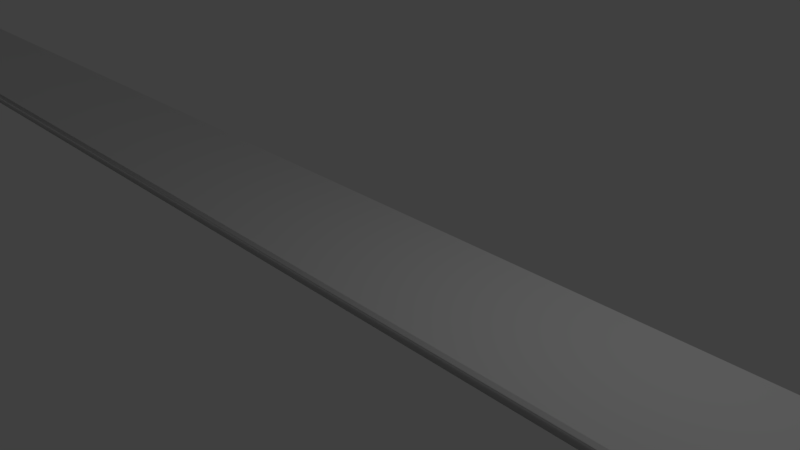 # Source: ski.blend  (saved by Blender 2.78.0; exported with 4.5.12 LTS)
import bpy
from mathutils import Matrix  # noqa: F401  (used for matrix-valued properties, if any)

bpy.ops.wm.read_factory_settings(use_empty=True)
scene = bpy.context.scene
scene.name = 'Scene'

# ---- collections
col_collection_1 = bpy.data.collections.new('Collection 1'); scene.collection.children.link(col_collection_1)

# ---- world
world_world = bpy.data.worlds.new('World'); scene.world = world_world
world_world.color = (0.05088, 0.05088, 0.05088)
world_world.use_sun_shadow = False
world_world.sun_shadow_jitter_overblur = 0.0
world_world.cycles.sampling_method = 'MANUAL'

# ---- cameras
cam_camera = bpy.data.cameras.new('Camera')
cam_camera.clip_end = 100.0
cam_camera.lens = 35.0
cam_camera.sensor_width = 32.0
cam_camera.sensor_height = 18.0
cam_camera.ortho_scale = 7.314
cam_camera.dof.focus_distance = 0.0
cam_camera.dof.aperture_fstop = 128.0

# ---- lights
light_lamp = bpy.data.lights.new('Lamp', 'POINT')
light_lamp.transmission_factor = 0.0
light_lamp.cutoff_distance = 30.0
light_lamp.energy = 100.0
light_lamp.shadow_buffer_clip_start = 1.001
light_lamp.shadow_soft_size = 0.1
light_lamp.shadow_maximum_resolution = 0.006
light_lamp.use_absolute_resolution = True

# ---- meshes
me_cube = bpy.data.meshes.new('Cube')
me_cube.from_pydata([(1.125, 1.0, -1.0), (1.125, -1.0, -1.0), (-0.8721, -0.2762, -10.35), (-0.8721, 0.2762, -10.35), (1.125, 1.0, 1.0), (1.125, -1.0, 1.0), (-0.8732, -0.2762, -9.854), (-0.8732, 0.2762, -9.854), (-0.8361, 0.92, -3.382), (-0.8361, -0.92, -3.382), (-0.8396, 0.92, -1.745), (-0.8396, -0.92, -1.745), (-0.786, 1.0, -1.0), (-0.786, -1.0, -1.0), (-0.786, 1.0, 1.0), (-0.786, -1.0, 1.0), (-0.8622, 0.7904, -7.649), (-0.8622, -0.7904, -7.649), (-0.8652, 0.7904, -6.242), (-0.8652, -0.7904, -6.242)], [], [(16, 17, 2, 3), (18, 7, 6, 19), (0, 4, 5, 1), (17, 19, 6, 2), (2, 6, 7, 3), (18, 16, 3, 7), (14, 12, 8, 10), (13, 15, 11, 9), (14, 10, 11, 15), (12, 13, 9, 8), (0, 1, 13, 12), (4, 14, 15, 5), (1, 5, 15, 13), (4, 0, 12, 14), (10, 8, 16, 18), (9, 11, 19, 17), (10, 18, 19, 11), (8, 9, 17, 16)])
me_cube.polygons.foreach_set('use_smooth', [True] * 18)
_uv = me_cube.uv_layers.new(name='UVMap')
_uv.uv.foreach_set('vector', [0.4846, 0.2377, 0.2825, 0.2377, 0.3482, 0.0, 0.4188, 1.345e-06, 0.0268, 0.3617, 0.09253, 0.04334, 0.1631, 0.04334, 0.2289, 0.3617, 0.767, 0.1763, 0.5114, 0.1763, 0.5114, 0.0, 0.767, 2.101e-08, 0.2289, 0.2377, 0.2289, 0.3617, 0.1631, 0.04334, 0.1631, 0.0, 0.1631, 0.0, 0.1631, 0.04334, 0.09253, 0.04334, 0.09253, 1.345e-06, 0.0268, 0.3617, 0.0268, 0.2377, 0.09253, 1.345e-06, 0.09253, 0.04334, 6.096e-08, 1.0, 0.0, 0.8237, 0.01022, 0.6137, 0.01022, 0.7581, 0.2557, 0.8237, 0.2557, 1.0, 0.2455, 0.7581, 0.2455, 0.6137, 6.096e-08, 1.0, 0.01022, 0.7581, 0.2455, 0.7581, 0.2557, 1.0, 0.5114, 0.8237, 0.2557, 0.8237, 0.2659, 0.6137, 0.5011, 0.6137, 0.7557, 0.3526, 0.7557, 0.5288, 0.5114, 0.5288, 0.5114, 0.3526, 0.7557, 0.3526, 0.5114, 0.3526, 0.5114, 0.1763, 0.7557, 0.1763, 0.7557, 0.5288, 0.7557, 0.3526, 1.0, 0.3526, 1.0, 0.5288, 0.7557, 0.3526, 0.7557, 0.1763, 1.0, 0.1763, 1.0, 0.3526, 0.01022, 0.7581, 0.01022, 0.6137, 0.0268, 0.2377, 0.0268, 0.3617, 0.2455, 0.6137, 0.2455, 0.7581, 0.2289, 0.3617, 0.2289, 0.2377, 0.01022, 0.7581, 0.0268, 0.3617, 0.2289, 0.3617, 0.2455, 0.7581, 0.5011, 0.6137, 0.2659, 0.6137, 0.2825, 0.2377, 0.4846, 0.2377])
me_cube.use_remesh_preserve_volume = False
me_cube.use_remesh_preserve_attributes = False
me_cube.use_mirror_vertex_groups = False
me_cube.update()

# ---- objects
ob_cube = bpy.data.objects.new('Cube', me_cube)
ob_lamp = bpy.data.objects.new('Lamp', light_lamp)
ob_camera = bpy.data.objects.new('Camera', cam_camera)

# ---- transforms, parenting, visibility, modifiers, constraints
ob_cube.location = (0.0, 0.0, 0.0)
ob_cube.scale = (23.96, 0.9984, 0.09984)
ob_cube.lock_rotations_4d = False
ob_cube.empty_display_type = 'ARROWS'
ob_cube.lineart.crease_threshold = 0.0
ob_lamp.location = (4.076, 1.005, 5.904)
ob_lamp.rotation_euler = (0.6503, 0.05522, 1.866)
ob_lamp.lock_rotations_4d = False
ob_lamp.empty_display_type = 'ARROWS'
ob_lamp.color = (0.0, 0.0, 0.0, 0.0)
ob_lamp.lineart.crease_threshold = 0.0
ob_camera.location = (7.481, -6.508, 5.344)
ob_camera.rotation_euler = (1.109, 0.0, 0.8149)
ob_camera.lock_rotations_4d = False
ob_camera.empty_display_type = 'ARROWS'
ob_camera.color = (0.0, 0.0, 0.0, 0.0)
ob_camera.display_type = 'WIRE'
ob_camera.lineart.crease_threshold = 0.0

# ---- collection membership
col_collection_1.objects.link(ob_cube)
col_collection_1.objects.link(ob_lamp)
col_collection_1.objects.link(ob_camera)

# ---- scene / render settings (as saved in the file)
scene.camera = ob_camera
scene.frame_start = 1; scene.frame_end = 250; scene.frame_set(1)
scene.render.engine = 'BLENDER_EEVEE_NEXT'
scene.render.resolution_percentage = 50
scene.render.dither_intensity = 0.0
scene.cycles.use_denoising = False
scene.cycles.samples = 128
scene.cycles.sampling_pattern = 'TABULATED_SOBOL'
scene.cycles.light_sampling_threshold = 0.0
scene.cycles.use_adaptive_sampling = False
scene.cycles.use_light_tree = False
scene.cycles.blur_glossy = 0.0
scene.cycles.sample_clamp_indirect = 0.0
scene.view_settings.view_transform = 'Standard'
bpy.context.view_layer.update()

